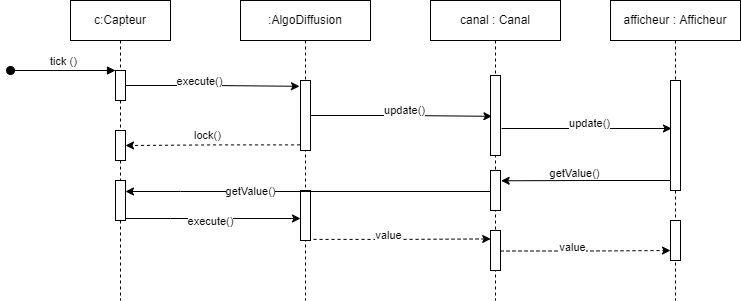

The diagram above was exported from draw.io. Its source (the exported page's mxGraphModel, read from the mxfile embedded in the PNG):
<mxGraphModel dx="1038" dy="489" grid="1" gridSize="10" guides="1" tooltips="1" connect="1" arrows="1" fold="1" page="1" pageScale="1" pageWidth="827" pageHeight="1169" math="0" shadow="0">
  <root>
    <mxCell id="JUlr8tzbuFHJCOnkPfa8-0" />
    <mxCell id="JUlr8tzbuFHJCOnkPfa8-1" parent="JUlr8tzbuFHJCOnkPfa8-0" />
    <mxCell id="j9Dw6w7iF6RkRKPw7Hf7-0" value="c:Capteur" style="shape=umlLifeline;perimeter=lifelinePerimeter;whiteSpace=wrap;html=1;container=1;collapsible=0;recursiveResize=0;outlineConnect=0;" parent="JUlr8tzbuFHJCOnkPfa8-1" vertex="1">
      <mxGeometry x="80" y="200" width="100" height="300" as="geometry" />
    </mxCell>
    <mxCell id="oKkR0Exmrjd9_cHI2MGE-0" value="" style="html=1;points=[];perimeter=orthogonalPerimeter;" parent="j9Dw6w7iF6RkRKPw7Hf7-0" vertex="1">
      <mxGeometry x="45" y="70" width="10" height="30" as="geometry" />
    </mxCell>
    <mxCell id="oKkR0Exmrjd9_cHI2MGE-25" value="" style="html=1;points=[];perimeter=orthogonalPerimeter;" parent="j9Dw6w7iF6RkRKPw7Hf7-0" vertex="1">
      <mxGeometry x="45" y="180" width="10" height="40" as="geometry" />
    </mxCell>
    <mxCell id="j9Dw6w7iF6RkRKPw7Hf7-1" value=":AlgoDiffusion" style="shape=umlLifeline;perimeter=lifelinePerimeter;whiteSpace=wrap;html=1;container=1;collapsible=0;recursiveResize=0;outlineConnect=0;" parent="JUlr8tzbuFHJCOnkPfa8-1" vertex="1">
      <mxGeometry x="250" y="200" width="130" height="300" as="geometry" />
    </mxCell>
    <mxCell id="oKkR0Exmrjd9_cHI2MGE-23" value="" style="html=1;points=[];perimeter=orthogonalPerimeter;" parent="j9Dw6w7iF6RkRKPw7Hf7-1" vertex="1">
      <mxGeometry x="60" y="190" width="10" height="50" as="geometry" />
    </mxCell>
    <mxCell id="j9Dw6w7iF6RkRKPw7Hf7-2" value="canal : Canal" style="shape=umlLifeline;perimeter=lifelinePerimeter;whiteSpace=wrap;html=1;container=1;collapsible=0;recursiveResize=0;outlineConnect=0;" parent="JUlr8tzbuFHJCOnkPfa8-1" vertex="1">
      <mxGeometry x="440" y="200" width="130" height="300" as="geometry" />
    </mxCell>
    <mxCell id="oKkR0Exmrjd9_cHI2MGE-13" value="" style="html=1;points=[];perimeter=orthogonalPerimeter;" parent="j9Dw6w7iF6RkRKPw7Hf7-2" vertex="1">
      <mxGeometry x="60" y="75" width="10" height="80" as="geometry" />
    </mxCell>
    <mxCell id="j9Dw6w7iF6RkRKPw7Hf7-3" value="afficheur : Afficheur" style="shape=umlLifeline;perimeter=lifelinePerimeter;whiteSpace=wrap;html=1;container=1;collapsible=0;recursiveResize=0;outlineConnect=0;" parent="JUlr8tzbuFHJCOnkPfa8-1" vertex="1">
      <mxGeometry x="620" y="200" width="130" height="300" as="geometry" />
    </mxCell>
    <mxCell id="oKkR0Exmrjd9_cHI2MGE-16" value="" style="html=1;points=[];perimeter=orthogonalPerimeter;" parent="j9Dw6w7iF6RkRKPw7Hf7-3" vertex="1">
      <mxGeometry x="60" y="80" width="10" height="110" as="geometry" />
    </mxCell>
    <mxCell id="oKkR0Exmrjd9_cHI2MGE-29" value="" style="html=1;points=[];perimeter=orthogonalPerimeter;" parent="j9Dw6w7iF6RkRKPw7Hf7-3" vertex="1">
      <mxGeometry x="60" y="220" width="10" height="40" as="geometry" />
    </mxCell>
    <mxCell id="oKkR0Exmrjd9_cHI2MGE-1" value="tick ()" style="html=1;verticalAlign=bottom;startArrow=oval;endArrow=block;startSize=8;" parent="JUlr8tzbuFHJCOnkPfa8-1" target="oKkR0Exmrjd9_cHI2MGE-0" edge="1">
      <mxGeometry relative="1" as="geometry">
        <mxPoint x="20" y="270" as="sourcePoint" />
      </mxGeometry>
    </mxCell>
    <mxCell id="oKkR0Exmrjd9_cHI2MGE-2" style="edgeStyle=orthogonalEdgeStyle;rounded=0;orthogonalLoop=1;jettySize=auto;html=1;entryX=-0.1;entryY=0.083;entryDx=0;entryDy=0;entryPerimeter=0;" parent="JUlr8tzbuFHJCOnkPfa8-1" source="oKkR0Exmrjd9_cHI2MGE-0" target="oKkR0Exmrjd9_cHI2MGE-9" edge="1">
      <mxGeometry relative="1" as="geometry">
        <mxPoint x="314" y="285" as="targetPoint" />
      </mxGeometry>
    </mxCell>
    <mxCell id="oKkR0Exmrjd9_cHI2MGE-3" value="execute()" style="edgeLabel;html=1;align=center;verticalAlign=middle;resizable=0;points=[];" parent="oKkR0Exmrjd9_cHI2MGE-2" connectable="0" vertex="1">
      <mxGeometry x="-0.0518" y="-3" relative="1" as="geometry">
        <mxPoint x="-9.69" y="-7.199999999999999" as="offset" />
      </mxGeometry>
    </mxCell>
    <mxCell id="oKkR0Exmrjd9_cHI2MGE-6" value="" style="html=1;points=[];perimeter=orthogonalPerimeter;" parent="JUlr8tzbuFHJCOnkPfa8-1" vertex="1">
      <mxGeometry x="125" y="330" width="10" height="30" as="geometry" />
    </mxCell>
    <mxCell id="oKkR0Exmrjd9_cHI2MGE-7" style="edgeStyle=orthogonalEdgeStyle;rounded=0;orthogonalLoop=1;jettySize=auto;html=1;dashed=1;exitX=-0.043;exitY=0.92;exitDx=0;exitDy=0;exitPerimeter=0;" parent="JUlr8tzbuFHJCOnkPfa8-1" source="oKkR0Exmrjd9_cHI2MGE-9" target="oKkR0Exmrjd9_cHI2MGE-6" edge="1">
      <mxGeometry relative="1" as="geometry">
        <mxPoint x="314.5" y="350" as="sourcePoint" />
        <mxPoint x="129.5" y="350" as="targetPoint" />
        <Array as="points" />
      </mxGeometry>
    </mxCell>
    <mxCell id="oKkR0Exmrjd9_cHI2MGE-8" value="lock()" style="edgeLabel;html=1;align=center;verticalAlign=middle;resizable=0;points=[];" parent="oKkR0Exmrjd9_cHI2MGE-7" connectable="0" vertex="1">
      <mxGeometry x="-0.0518" y="-3" relative="1" as="geometry">
        <mxPoint x="-9.69" y="-7.199999999999999" as="offset" />
      </mxGeometry>
    </mxCell>
    <mxCell id="oKkR0Exmrjd9_cHI2MGE-14" style="edgeStyle=orthogonalEdgeStyle;rounded=0;orthogonalLoop=1;jettySize=auto;html=1;entryX=0.144;entryY=0.51;entryDx=0;entryDy=0;entryPerimeter=0;" parent="JUlr8tzbuFHJCOnkPfa8-1" source="oKkR0Exmrjd9_cHI2MGE-9" target="oKkR0Exmrjd9_cHI2MGE-13" edge="1">
      <mxGeometry relative="1" as="geometry">
        <Array as="points" />
      </mxGeometry>
    </mxCell>
    <mxCell id="oKkR0Exmrjd9_cHI2MGE-15" value="update()" style="edgeLabel;html=1;align=center;verticalAlign=middle;resizable=0;points=[];" parent="oKkR0Exmrjd9_cHI2MGE-14" connectable="0" vertex="1">
      <mxGeometry x="0.0856" y="-1" relative="1" as="geometry">
        <mxPoint x="-4.79" y="-6.83" as="offset" />
      </mxGeometry>
    </mxCell>
    <mxCell id="oKkR0Exmrjd9_cHI2MGE-9" value="" style="html=1;points=[];perimeter=orthogonalPerimeter;" parent="JUlr8tzbuFHJCOnkPfa8-1" vertex="1">
      <mxGeometry x="310" y="280" width="10" height="70" as="geometry" />
    </mxCell>
    <mxCell id="oKkR0Exmrjd9_cHI2MGE-17" style="edgeStyle=orthogonalEdgeStyle;rounded=0;orthogonalLoop=1;jettySize=auto;html=1;exitX=1.114;exitY=0.662;exitDx=0;exitDy=0;exitPerimeter=0;" parent="JUlr8tzbuFHJCOnkPfa8-1" source="oKkR0Exmrjd9_cHI2MGE-13" edge="1">
      <mxGeometry relative="1" as="geometry">
        <mxPoint x="500" y="329.2" as="sourcePoint" />
        <mxPoint x="681" y="328" as="targetPoint" />
        <Array as="points">
          <mxPoint x="681" y="328" />
        </Array>
      </mxGeometry>
    </mxCell>
    <mxCell id="oKkR0Exmrjd9_cHI2MGE-18" value="update()" style="edgeLabel;html=1;align=center;verticalAlign=middle;resizable=0;points=[];" parent="oKkR0Exmrjd9_cHI2MGE-17" connectable="0" vertex="1">
      <mxGeometry x="0.0856" y="-1" relative="1" as="geometry">
        <mxPoint x="-4.79" y="-6.83" as="offset" />
      </mxGeometry>
    </mxCell>
    <mxCell id="oKkR0Exmrjd9_cHI2MGE-20" style="edgeStyle=orthogonalEdgeStyle;rounded=0;orthogonalLoop=1;jettySize=auto;html=1;entryX=1.063;entryY=0.257;entryDx=0;entryDy=0;entryPerimeter=0;" parent="JUlr8tzbuFHJCOnkPfa8-1" target="oKkR0Exmrjd9_cHI2MGE-22" edge="1">
      <mxGeometry relative="1" as="geometry">
        <mxPoint x="680" y="380" as="sourcePoint" />
        <mxPoint x="514" y="377" as="targetPoint" />
        <Array as="points">
          <mxPoint x="600" y="380" />
        </Array>
      </mxGeometry>
    </mxCell>
    <mxCell id="oKkR0Exmrjd9_cHI2MGE-21" value="getValue()" style="edgeLabel;html=1;align=center;verticalAlign=middle;resizable=0;points=[];" parent="oKkR0Exmrjd9_cHI2MGE-20" connectable="0" vertex="1">
      <mxGeometry x="0.0856" y="-1" relative="1" as="geometry">
        <mxPoint x="-4.79" y="-6.83" as="offset" />
      </mxGeometry>
    </mxCell>
    <mxCell id="oKkR0Exmrjd9_cHI2MGE-24" value="getValue()" style="edgeStyle=orthogonalEdgeStyle;rounded=0;orthogonalLoop=1;jettySize=auto;html=1;" parent="JUlr8tzbuFHJCOnkPfa8-1" source="oKkR0Exmrjd9_cHI2MGE-22" target="oKkR0Exmrjd9_cHI2MGE-25" edge="1">
      <mxGeometry x="0.3151" relative="1" as="geometry">
        <Array as="points">
          <mxPoint x="190" y="391" />
          <mxPoint x="190" y="391" />
        </Array>
        <mxPoint as="offset" />
      </mxGeometry>
    </mxCell>
    <mxCell id="oKkR0Exmrjd9_cHI2MGE-22" value="" style="html=1;points=[];perimeter=orthogonalPerimeter;" parent="JUlr8tzbuFHJCOnkPfa8-1" vertex="1">
      <mxGeometry x="500" y="370" width="10" height="40" as="geometry" />
    </mxCell>
    <mxCell id="oKkR0Exmrjd9_cHI2MGE-26" style="edgeStyle=orthogonalEdgeStyle;rounded=0;orthogonalLoop=1;jettySize=auto;html=1;" parent="JUlr8tzbuFHJCOnkPfa8-1" source="oKkR0Exmrjd9_cHI2MGE-25" edge="1">
      <mxGeometry relative="1" as="geometry">
        <mxPoint x="310" y="418" as="targetPoint" />
        <Array as="points">
          <mxPoint x="180" y="418" />
          <mxPoint x="180" y="418" />
        </Array>
      </mxGeometry>
    </mxCell>
    <mxCell id="oKkR0Exmrjd9_cHI2MGE-27" value="execute()" style="edgeLabel;html=1;align=center;verticalAlign=middle;resizable=0;points=[];" parent="oKkR0Exmrjd9_cHI2MGE-26" connectable="0" vertex="1">
      <mxGeometry x="-0.255" y="1" relative="1" as="geometry">
        <mxPoint x="19.67" y="3" as="offset" />
      </mxGeometry>
    </mxCell>
    <mxCell id="oKkR0Exmrjd9_cHI2MGE-28" value="" style="html=1;points=[];perimeter=orthogonalPerimeter;" parent="JUlr8tzbuFHJCOnkPfa8-1" vertex="1">
      <mxGeometry x="500" y="430" width="10" height="40" as="geometry" />
    </mxCell>
    <mxCell id="oKkR0Exmrjd9_cHI2MGE-32" style="edgeStyle=orthogonalEdgeStyle;rounded=0;orthogonalLoop=1;jettySize=auto;html=1;dashed=1;exitX=1.305;exitY=0.978;exitDx=0;exitDy=0;exitPerimeter=0;entryX=0.019;entryY=0.211;entryDx=0;entryDy=0;entryPerimeter=0;" parent="JUlr8tzbuFHJCOnkPfa8-1" source="oKkR0Exmrjd9_cHI2MGE-23" target="oKkR0Exmrjd9_cHI2MGE-28" edge="1">
      <mxGeometry relative="1" as="geometry">
        <mxPoint x="544.62" y="439.4" as="sourcePoint" />
        <mxPoint x="370.04999999999995" y="440" as="targetPoint" />
        <Array as="points" />
      </mxGeometry>
    </mxCell>
    <mxCell id="oKkR0Exmrjd9_cHI2MGE-33" value="value" style="edgeLabel;html=1;align=center;verticalAlign=middle;resizable=0;points=[];" parent="oKkR0Exmrjd9_cHI2MGE-32" connectable="0" vertex="1">
      <mxGeometry x="-0.0518" y="-3" relative="1" as="geometry">
        <mxPoint x="-9.69" y="-7.199999999999999" as="offset" />
      </mxGeometry>
    </mxCell>
    <mxCell id="oKkR0Exmrjd9_cHI2MGE-34" style="edgeStyle=orthogonalEdgeStyle;rounded=0;orthogonalLoop=1;jettySize=auto;html=1;dashed=1;exitX=1.305;exitY=0.978;exitDx=0;exitDy=0;exitPerimeter=0;" parent="JUlr8tzbuFHJCOnkPfa8-1" edge="1">
      <mxGeometry relative="1" as="geometry">
        <mxPoint x="510.00000000000006" y="450.52" as="sourcePoint" />
        <mxPoint x="680" y="450" as="targetPoint" />
        <Array as="points">
          <mxPoint x="599" y="451" />
          <mxPoint x="687" y="450" />
        </Array>
      </mxGeometry>
    </mxCell>
    <mxCell id="oKkR0Exmrjd9_cHI2MGE-35" value="value" style="edgeLabel;html=1;align=center;verticalAlign=middle;resizable=0;points=[];" parent="oKkR0Exmrjd9_cHI2MGE-34" connectable="0" vertex="1">
      <mxGeometry x="-0.0518" y="-3" relative="1" as="geometry">
        <mxPoint x="-9.69" y="-7.199999999999999" as="offset" />
      </mxGeometry>
    </mxCell>
  </root>
</mxGraphModel>